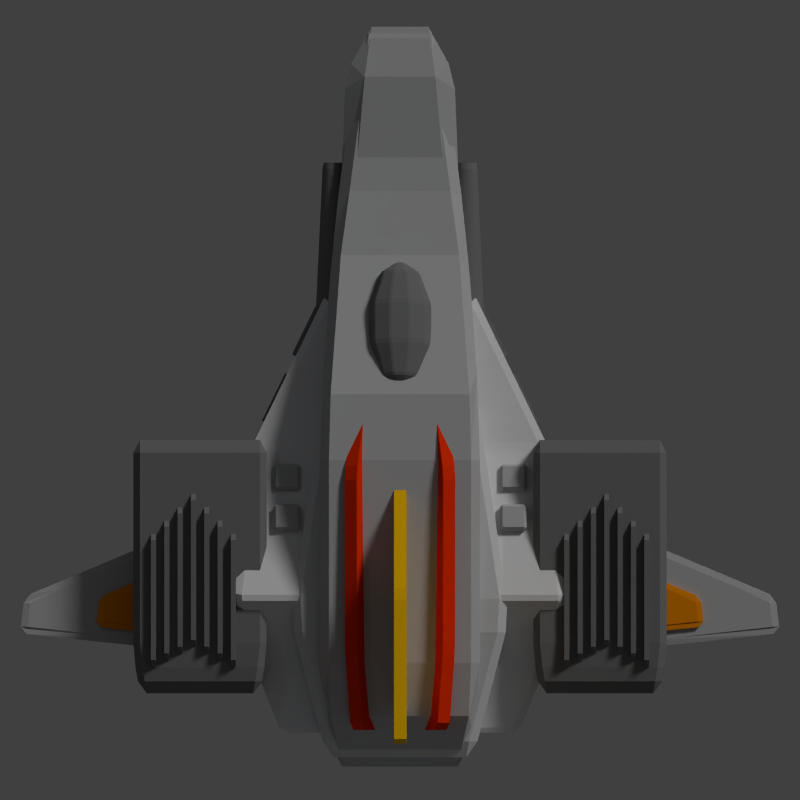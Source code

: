 # Source: rainmaker.blend  (saved by Blender 2.69.0; exported with 4.5.12 LTS)
import bpy
from mathutils import Matrix  # noqa: F401  (used for matrix-valued properties, if any)

bpy.ops.wm.read_factory_settings(use_empty=True)
scene = bpy.context.scene
scene.name = 'Scene'

# ---- collections
col_collection_1 = bpy.data.collections.new('Collection 1'); scene.collection.children.link(col_collection_1)

# ---- materials (node trees are filled in below, after node groups)
mat_material_001 = bpy.data.materials.new('Material.001')
mat_material_001.alpha_threshold = 0.0
mat_material_001.use_transparent_shadow = False
mat_material_001.diffuse_color = (0.4292, 0.4292, 0.4292, 1.0)
mat_material_001.roughness = 0.5
mat_material_001.line_color = (0.0, 0.0, 0.0, 1.0)
mat_material_004 = bpy.data.materials.new('Material.004')
mat_material_004.alpha_threshold = 0.0
mat_material_004.use_transparent_shadow = False
mat_material_004.diffuse_color = (0.1679, 0.1679, 0.1679, 1.0)
mat_material_004.roughness = 0.5
mat_material_004.specular_intensity = 0.2391
mat_material_004.line_color = (0.0, 0.0, 0.0, 1.0)
mat_material_008 = bpy.data.materials.new('Material.008')
mat_material_008.alpha_threshold = 0.0
mat_material_008.use_transparent_shadow = False
mat_material_008.diffuse_color = (0.3588, 0.3588, 0.3588, 1.0)
mat_material_008.roughness = 0.5
mat_material_008.specular_intensity = 0.2391
mat_material_008.line_color = (0.0, 0.0, 0.0, 1.0)
mat_material_007 = bpy.data.materials.new('Material.007')
mat_material_007.alpha_threshold = 0.0
mat_material_007.use_transparent_shadow = False
mat_material_007.diffuse_color = (0.8, 0.2458, 0.0, 1.0)
mat_material_007.roughness = 0.5
mat_material_007.line_color = (0.0, 0.0, 0.0, 1.0)
mat_material_006 = bpy.data.materials.new('Material.006')
mat_material_006.alpha_threshold = 0.0
mat_material_006.use_transparent_shadow = False
mat_material_006.diffuse_color = (0.8, 0.4444, 0.0, 1.0)
mat_material_006.roughness = 0.5
mat_material_006.line_color = (0.0, 0.0, 0.0, 1.0)
mat_material_005 = bpy.data.materials.new('Material.005')
mat_material_005.alpha_threshold = 0.0
mat_material_005.use_transparent_shadow = False
mat_material_005.diffuse_color = (0.8, 0.03085, 0.0, 1.0)
mat_material_005.roughness = 0.5
mat_material_005.line_color = (0.0, 0.0, 0.0, 1.0)
mat_material_003 = bpy.data.materials.new('Material.003')
mat_material_003.alpha_threshold = 0.0
mat_material_003.use_transparent_shadow = False
mat_material_003.diffuse_color = (0.5926, 0.5926, 0.5926, 1.0)
mat_material_003.roughness = 0.5
mat_material_003.line_color = (0.0, 0.0, 0.0, 1.0)
mat_material_002 = bpy.data.materials.new('Material.002')
mat_material_002.alpha_threshold = 0.0
mat_material_002.use_transparent_shadow = False
mat_material_002.diffuse_color = (0.7106, 0.7106, 0.7106, 1.0)
mat_material_002.roughness = 0.5
mat_material_002.line_color = (0.0, 0.0, 0.0, 1.0)

# ---- material node trees

# ---- world
world_world = bpy.data.worlds.new('World'); scene.world = world_world
world_world.color = (0.05088, 0.05088, 0.05088)
world_world.use_sun_shadow = False
world_world.sun_shadow_jitter_overblur = 0.0
world_world.cycles.sampling_method = 'MANUAL'
world_world.cycles.sample_map_resolution = 256

# ---- cameras
cam_camera = bpy.data.cameras.new('Camera')
cam_camera.type = 'ORTHO'
cam_camera.clip_end = 100.0
cam_camera.lens = 35.0
cam_camera.sensor_width = 32.0
cam_camera.sensor_height = 18.0
cam_camera.ortho_scale = 12.0
cam_camera.dof.focus_distance = 0.0
cam_camera.dof.aperture_fstop = 128.0

# ---- lights
light_point_002 = bpy.data.lights.new('Point.002', 'POINT')
light_point_002.color = (0.7892, 0.8781, 1.0)
light_point_002.transmission_factor = 0.0
light_point_002.energy = 5.0
light_point_002.shadow_buffer_clip_start = 0.5
light_point_002.shadow_soft_size = 0.1
light_point_002.shadow_maximum_resolution = 0.006
light_point_002.use_absolute_resolution = True
light_point_002.cycles.use_multiple_importance_sampling = False
light_point_001 = bpy.data.lights.new('Point.001', 'POINT')
light_point_001.color = (0.7892, 0.8781, 1.0)
light_point_001.transmission_factor = 0.0
light_point_001.energy = 5.0
light_point_001.shadow_buffer_clip_start = 0.5
light_point_001.shadow_soft_size = 0.1
light_point_001.shadow_maximum_resolution = 0.006
light_point_001.use_absolute_resolution = True
light_point_001.cycles.use_multiple_importance_sampling = False
light_point = bpy.data.lights.new('Point', 'POINT')
light_point.color = (0.7541, 0.8336, 1.0)
light_point.transmission_factor = 0.0
light_point.energy = 50.0
light_point.shadow_buffer_clip_start = 0.5
light_point.shadow_soft_size = 0.1
light_point.shadow_maximum_resolution = 0.006
light_point.use_absolute_resolution = True
light_point.cycles.use_multiple_importance_sampling = False
light_sun = bpy.data.lights.new('Sun', 'SUN')
light_sun.transmission_factor = 0.0
light_sun.angle = 0.1993
light_sun.energy = 1.5
light_sun.shadow_buffer_clip_start = 0.5
light_sun.shadow_soft_size = 0.1
light_sun.shadow_cascade_max_distance = 1000.0
light_sun.cycles.use_multiple_importance_sampling = False

# ---- meshes
me_cube_020 = bpy.data.meshes.new('Cube.020')
me_cube_020.from_pydata([(-0.2, -0.1449, 0.5586), (-0.2, 0.2414, 0.4551), (0.2, 0.2414, 0.4551), (0.2, -0.1449, 0.5586), (-0.2, -0.04142, 0.9449), (-0.2, 0.3449, 0.8414), (0.2, 0.3449, 0.8414), (0.2, -0.04142, 0.9449)], [], [(4, 5, 1, 0), (5, 6, 2, 1), (6, 7, 3, 2), (7, 4, 0, 3), (0, 1, 2, 3), (7, 6, 5, 4)])
me_cube_020.materials.append(mat_material_001)
me_cube_020.use_remesh_preserve_volume = False
me_cube_020.use_remesh_preserve_attributes = False
me_cube_020.use_mirror_vertex_groups = False
me_cube_020.update()
me_cube_019 = bpy.data.meshes.new('Cube.019')
me_cube_019.from_pydata([(-0.2, -0.1449, 0.5586), (-0.2, 0.2414, 0.4551), (0.2, 0.2414, 0.4551), (0.2, -0.1449, 0.5586), (-0.2, -0.04142, 0.9449), (-0.2, 0.3449, 0.8414), (0.2, 0.3449, 0.8414), (0.2, -0.04142, 0.9449)], [], [(4, 5, 1, 0), (5, 6, 2, 1), (6, 7, 3, 2), (7, 4, 0, 3), (0, 1, 2, 3), (7, 6, 5, 4)])
me_cube_019.materials.append(mat_material_001)
me_cube_019.use_remesh_preserve_volume = False
me_cube_019.use_remesh_preserve_attributes = False
me_cube_019.use_mirror_vertex_groups = False
me_cube_019.update()
me_cube_018 = bpy.data.meshes.new('Cube.018')
me_cube_018.from_pydata([(-0.2, -0.1449, 0.5586), (-0.2, 0.2414, 0.4551), (0.2, 0.2414, 0.4551), (0.2, -0.1449, 0.5586), (-0.2, -0.04142, 0.9449), (-0.2, 0.3449, 0.8414), (0.2, 0.3449, 0.8414), (0.2, -0.04142, 0.9449)], [], [(4, 5, 1, 0), (5, 6, 2, 1), (6, 7, 3, 2), (7, 4, 0, 3), (0, 1, 2, 3), (7, 6, 5, 4)])
me_cube_018.materials.append(mat_material_001)
me_cube_018.use_remesh_preserve_volume = False
me_cube_018.use_remesh_preserve_attributes = False
me_cube_018.use_mirror_vertex_groups = False
me_cube_018.update()
me_cube_017 = bpy.data.meshes.new('Cube.017')
me_cube_017.from_pydata([(-0.2, -0.1449, 0.5586), (-0.2, 0.2414, 0.4551), (0.2, 0.2414, 0.4551), (0.2, -0.1449, 0.5586), (-0.2, -0.04142, 0.9449), (-0.2, 0.3449, 0.8414), (0.2, 0.3449, 0.8414), (0.2, -0.04142, 0.9449)], [], [(4, 5, 1, 0), (5, 6, 2, 1), (6, 7, 3, 2), (7, 4, 0, 3), (0, 1, 2, 3), (7, 6, 5, 4)])
me_cube_017.materials.append(mat_material_001)
me_cube_017.use_remesh_preserve_volume = False
me_cube_017.use_remesh_preserve_attributes = False
me_cube_017.use_mirror_vertex_groups = False
me_cube_017.update()
me_cube_016 = bpy.data.meshes.new('Cube.016')
me_cube_016.from_pydata([(0.5518, 1.052, -0.4), (1.271, 1.403, -0.4), (1.621, 0.6838, -0.4), (0.9023, 0.3332, -0.4), (0.5518, 1.052, 0.4), (1.271, 1.403, 0.4), (1.621, 0.6838, 0.4), (0.9023, 0.3332, 0.4), (1.005, 0.05434, -0.4), (1.724, 0.4049, -0.4), (2.075, -0.3142, -0.4), (1.356, -0.6648, -0.4), (1.005, 0.05434, 0.4), (1.724, 0.4049, 0.4), (2.075, -0.3142, 0.4), (1.356, -0.6648, 0.4)], [], [(4, 5, 1, 0), (5, 6, 2, 1), (6, 7, 3, 2), (7, 4, 0, 3), (0, 1, 2, 3), (7, 6, 5, 4), (12, 13, 9, 8), (13, 14, 10, 9), (14, 15, 11, 10), (15, 12, 8, 11), (8, 9, 10, 11), (15, 14, 13, 12)])
me_cube_016.materials.append(mat_material_004)
me_cube_016.use_remesh_preserve_volume = False
me_cube_016.use_remesh_preserve_attributes = False
me_cube_016.use_mirror_vertex_groups = False
me_cube_016.update()
me_cube_015 = bpy.data.meshes.new('Cube.015')
me_cube_015.from_pydata([(0.5518, 1.052, -0.4), (1.271, 1.403, -0.4), (1.621, 0.6838, -0.4), (0.9023, 0.3332, -0.4), (0.5518, 1.052, 0.4), (1.271, 1.403, 0.4), (1.621, 0.6838, 0.4), (0.9023, 0.3332, 0.4), (1.005, 0.05434, -0.4), (1.724, 0.4049, -0.4), (2.075, -0.3142, -0.4), (1.356, -0.6648, -0.4), (1.005, 0.05434, 0.4), (1.724, 0.4049, 0.4), (2.075, -0.3142, 0.4), (1.356, -0.6648, 0.4)], [], [(4, 5, 1, 0), (5, 6, 2, 1), (6, 7, 3, 2), (7, 4, 0, 3), (0, 1, 2, 3), (7, 6, 5, 4), (12, 13, 9, 8), (13, 14, 10, 9), (14, 15, 11, 10), (15, 12, 8, 11), (8, 9, 10, 11), (15, 14, 13, 12)])
me_cube_015.materials.append(mat_material_004)
me_cube_015.use_remesh_preserve_volume = False
me_cube_015.use_remesh_preserve_attributes = False
me_cube_015.use_mirror_vertex_groups = False
me_cube_015.update()
me_cube_014 = bpy.data.meshes.new('Cube.014')
me_cube_014.from_pydata([(-0.6, 1.2, -0.3), (0.6, 1.2, -0.3), (-0.6, 1.2, 0.3), (0.6, 1.2, 0.3), (-0.8, 0.6, 0.4), (-0.8, 0.6, -0.4), (0.8, 0.6, 0.4), (0.8, 0.6, -0.4), (0.96, 0.9, 0.48), (-0.96, 0.9, -0.48), (0.96, 0.9, -0.48), (-0.96, 0.9, 0.48)], [], [(11, 2, 0, 9), (2, 3, 1, 0), (9, 0, 1, 10), (8, 3, 2, 11), (8, 6, 7, 10), (3, 8, 10, 1), (6, 8, 11, 4), (5, 9, 10, 7), (4, 11, 9, 5)])
me_cube_014.materials.append(mat_material_008)
me_cube_014.use_remesh_preserve_volume = False
me_cube_014.use_remesh_preserve_attributes = False
me_cube_014.use_mirror_vertex_groups = False
me_cube_014.update()
me_cube_013 = bpy.data.meshes.new('Cube.013')
me_cube_013.from_pydata([(-1.0, -4.0, -1.0), (-1.0, -1.0, -1.0), (1.0, -1.0, -1.0), (1.0, -4.0, -1.0), (-1.0, -4.0, 1.0), (-1.0, -1.0, 1.0), (1.0, -1.0, 1.0), (1.0, -4.0, 1.0), (-5.7, -3.5, 1.0), (-5.7, -3.5, -1.0), (5.7, -3.5, 1.0), (5.7, -3.5, -1.0), (-5.635, -2.947, 1.0), (5.635, -2.947, -1.0), (-5.635, -2.947, -1.0), (5.635, -2.947, 1.0)], [], [(12, 5, 1, 14), (5, 6, 2, 1), (10, 7, 3, 11), (7, 4, 0, 3), (14, 1, 2, 13), (15, 6, 5, 12), (4, 8, 9, 0), (15, 10, 11, 13), (0, 9, 11, 3), (7, 10, 8, 4), (8, 12, 14, 9), (9, 14, 13, 11), (10, 15, 12, 8), (6, 15, 13, 2)])
me_cube_013.materials.append(mat_material_007)
me_cube_013.use_remesh_preserve_volume = False
me_cube_013.use_remesh_preserve_attributes = False
me_cube_013.use_mirror_vertex_groups = False
me_cube_013.update()
me_cube_012 = bpy.data.meshes.new('Cube.012')
me_cube_012.from_pydata([(-1.0, -0.7, -1.0), (-1.0, 1.6, -1.0), (1.0, 1.6, -1.0), (1.0, -0.7, -1.0), (-1.0, -0.7, 1.0), (-1.0, 1.6, 1.0), (1.0, 1.6, 1.0), (1.0, -0.7, 1.0), (4.0, -0.8, -1.0), (4.0, 1.4, -1.0), (6.0, 1.4, -1.0), (6.0, -0.8, -1.0), (4.0, -0.8, 1.0), (4.0, 1.4, 1.0), (6.0, 1.4, 1.0), (6.0, -0.8, 1.0), (9.0, -0.9, -1.0), (9.0, 1.2, -1.0), (11.0, 1.2, -1.0), (11.0, -0.9, -1.0), (9.0, -0.9, 1.0), (9.0, 1.2, 1.0), (11.0, 1.2, 1.0), (11.0, -0.9, 1.0), (14.0, -1.0, -1.0), (14.0, 1.0, -1.0), (16.0, 1.0, -1.0), (16.0, -1.0, -1.0), (14.0, -1.0, 1.0), (14.0, 1.0, 1.0), (16.0, 1.0, 1.0), (16.0, -1.0, 1.0), (-6.0, -0.8, -1.0), (-6.0, 1.4, -1.0), (-4.0, 1.4, -1.0), (-4.0, -0.8, -1.0), (-6.0, -0.8, 1.0), (-6.0, 1.4, 1.0), (-4.0, 1.4, 1.0), (-4.0, -0.8, 1.0), (-11.0, -0.9, -1.0), (-11.0, 1.2, -1.0), (-9.0, 1.2, -1.0), (-9.0, -0.9, -1.0), (-11.0, -0.9, 1.0), (-11.0, 1.2, 1.0), (-9.0, 1.2, 1.0), (-9.0, -0.9, 1.0), (-16.0, -1.0, -1.0), (-16.0, 1.0, -1.0), (-14.0, 1.0, -1.0), (-14.0, -1.0, -1.0), (-16.0, -1.0, 1.0), (-16.0, 1.0, 1.0), (-14.0, 1.0, 1.0), (-14.0, -1.0, 1.0)], [], [(4, 5, 1, 0), (5, 6, 2, 1), (6, 7, 3, 2), (7, 4, 0, 3), (0, 1, 2, 3), (7, 6, 5, 4), (12, 13, 9, 8), (13, 14, 10, 9), (14, 15, 11, 10), (15, 12, 8, 11), (8, 9, 10, 11), (15, 14, 13, 12), (20, 21, 17, 16), (21, 22, 18, 17), (22, 23, 19, 18), (23, 20, 16, 19), (16, 17, 18, 19), (23, 22, 21, 20), (28, 29, 25, 24), (29, 30, 26, 25), (30, 31, 27, 26), (31, 28, 24, 27), (24, 25, 26, 27), (31, 30, 29, 28), (36, 37, 33, 32), (37, 38, 34, 33), (38, 39, 35, 34), (39, 36, 32, 35), (32, 33, 34, 35), (39, 38, 37, 36), (44, 45, 41, 40), (45, 46, 42, 41), (46, 47, 43, 42), (47, 44, 40, 43), (40, 41, 42, 43), (47, 46, 45, 44), (52, 53, 49, 48), (53, 54, 50, 49), (54, 55, 51, 50), (55, 52, 48, 51), (48, 49, 50, 51), (55, 54, 53, 52)])
me_cube_012.materials.append(mat_material_004)
me_cube_012.use_remesh_preserve_volume = False
me_cube_012.use_remesh_preserve_attributes = False
me_cube_012.use_mirror_vertex_groups = False
me_cube_012.update()
me_cube_011 = bpy.data.meshes.new('Cube.011')
me_cube_011.from_pydata([(-1.0, -0.7, -1.0), (-1.0, 1.6, -1.0), (1.0, 1.6, -1.0), (1.0, -0.7, -1.0), (-1.0, -0.7, 1.0), (-1.0, 1.6, 1.0), (1.0, 1.6, 1.0), (1.0, -0.7, 1.0), (4.0, -0.8, -1.0), (4.0, 1.4, -1.0), (6.0, 1.4, -1.0), (6.0, -0.8, -1.0), (4.0, -0.8, 1.0), (4.0, 1.4, 1.0), (6.0, 1.4, 1.0), (6.0, -0.8, 1.0), (9.0, -0.9, -1.0), (9.0, 1.2, -1.0), (11.0, 1.2, -1.0), (11.0, -0.9, -1.0), (9.0, -0.9, 1.0), (9.0, 1.2, 1.0), (11.0, 1.2, 1.0), (11.0, -0.9, 1.0), (14.0, -1.0, -1.0), (14.0, 1.0, -1.0), (16.0, 1.0, -1.0), (16.0, -1.0, -1.0), (14.0, -1.0, 1.0), (14.0, 1.0, 1.0), (16.0, 1.0, 1.0), (16.0, -1.0, 1.0), (-6.0, -0.8, -1.0), (-6.0, 1.4, -1.0), (-4.0, 1.4, -1.0), (-4.0, -0.8, -1.0), (-6.0, -0.8, 1.0), (-6.0, 1.4, 1.0), (-4.0, 1.4, 1.0), (-4.0, -0.8, 1.0), (-11.0, -0.9, -1.0), (-11.0, 1.2, -1.0), (-9.0, 1.2, -1.0), (-9.0, -0.9, -1.0), (-11.0, -0.9, 1.0), (-11.0, 1.2, 1.0), (-9.0, 1.2, 1.0), (-9.0, -0.9, 1.0), (-16.0, -1.0, -1.0), (-16.0, 1.0, -1.0), (-14.0, 1.0, -1.0), (-14.0, -1.0, -1.0), (-16.0, -1.0, 1.0), (-16.0, 1.0, 1.0), (-14.0, 1.0, 1.0), (-14.0, -1.0, 1.0)], [], [(4, 5, 1, 0), (5, 6, 2, 1), (6, 7, 3, 2), (7, 4, 0, 3), (0, 1, 2, 3), (7, 6, 5, 4), (12, 13, 9, 8), (13, 14, 10, 9), (14, 15, 11, 10), (15, 12, 8, 11), (8, 9, 10, 11), (15, 14, 13, 12), (20, 21, 17, 16), (21, 22, 18, 17), (22, 23, 19, 18), (23, 20, 16, 19), (16, 17, 18, 19), (23, 22, 21, 20), (28, 29, 25, 24), (29, 30, 26, 25), (30, 31, 27, 26), (31, 28, 24, 27), (24, 25, 26, 27), (31, 30, 29, 28), (36, 37, 33, 32), (37, 38, 34, 33), (38, 39, 35, 34), (39, 36, 32, 35), (32, 33, 34, 35), (39, 38, 37, 36), (44, 45, 41, 40), (45, 46, 42, 41), (46, 47, 43, 42), (47, 44, 40, 43), (40, 41, 42, 43), (47, 46, 45, 44), (52, 53, 49, 48), (53, 54, 50, 49), (54, 55, 51, 50), (55, 52, 48, 51), (48, 49, 50, 51), (55, 54, 53, 52)])
me_cube_011.materials.append(mat_material_004)
me_cube_011.use_remesh_preserve_volume = False
me_cube_011.use_remesh_preserve_attributes = False
me_cube_011.use_mirror_vertex_groups = False
me_cube_011.update()
me_cube_009 = bpy.data.meshes.new('Cube.009')
me_cube_009.from_pydata([(-1.0, -4.0, -1.0), (-1.0, -1.0, -1.0), (1.0, -1.0, -1.0), (1.0, -4.0, -1.0), (-1.0, -4.0, 1.0), (-1.0, -1.0, 1.0), (1.0, -1.0, 1.0), (1.0, -4.0, 1.0), (-5.7, -3.5, 1.0), (-5.7, -3.5, -1.0), (5.7, -3.5, 1.0), (5.7, -3.5, -1.0), (-5.635, -2.947, 1.0), (5.635, -2.947, -1.0), (-5.635, -2.947, -1.0), (5.635, -2.947, 1.0)], [], [(12, 5, 1, 14), (5, 6, 2, 1), (10, 7, 3, 11), (7, 4, 0, 3), (14, 1, 2, 13), (15, 6, 5, 12), (4, 8, 9, 0), (15, 10, 11, 13), (0, 9, 11, 3), (7, 10, 8, 4), (8, 12, 14, 9), (9, 14, 13, 11), (10, 15, 12, 8), (6, 15, 13, 2)])
me_cube_009.materials.append(mat_material_001)
me_cube_009.use_remesh_preserve_volume = False
me_cube_009.use_remesh_preserve_attributes = False
me_cube_009.use_mirror_vertex_groups = False
me_cube_009.update()
me_cube_008 = bpy.data.meshes.new('Cube.008')
me_cube_008.from_pydata([(-0.9, -1.0, -0.9), (-1.0, 1.0, -1.0), (1.0, 1.0, -1.0), (0.9, -1.0, -0.9), (-0.9, -1.0, 0.9), (-1.0, 1.0, 1.0), (1.0, 1.0, 1.0), (0.9, -1.0, 0.9), (-1.0, -0.7, 1.0), (-1.0, -0.7, -1.0), (1.0, -0.7, 1.0), (1.0, -0.7, -1.0)], [], [(8, 5, 1, 9), (5, 6, 2, 1), (10, 7, 3, 11), (7, 4, 0, 3), (9, 1, 2, 11), (10, 6, 5, 8), (4, 8, 9, 0), (6, 10, 11, 2), (0, 9, 11, 3), (7, 10, 8, 4)])
me_cube_008.materials.append(mat_material_004)
me_cube_008.use_remesh_preserve_volume = False
me_cube_008.use_remesh_preserve_attributes = False
me_cube_008.use_mirror_vertex_groups = False
me_cube_008.update()
me_cube_007 = bpy.data.meshes.new('Cube.007')
me_cube_007.from_pydata([(-1.0, -0.6049, -0.7742), (-1.0, 3.201, -0.6049), (1.0, 3.201, -0.6049), (1.0, -0.6049, -0.7742), (-1.0, -1.282, 1.621), (-1.0, 1.0, 1.0), (1.0, 1.0, 1.0), (1.0, -1.282, 1.621)], [], [(4, 5, 1, 0), (5, 6, 2, 1), (6, 7, 3, 2), (7, 4, 0, 3), (0, 1, 2, 3), (7, 6, 5, 4)])
me_cube_007.materials.append(mat_material_006)
me_cube_007.use_remesh_preserve_volume = False
me_cube_007.use_remesh_preserve_attributes = False
me_cube_007.use_mirror_vertex_groups = False
me_cube_007.update()
me_cube_006 = bpy.data.meshes.new('Cube.006')
me_cube_006.from_pydata([(-1.0, -4.5, 0.4), (-1.0, 1.0, 0.0), (1.0, 1.0, 0.0), (1.0, -4.5, 0.4), (-1.0, -4.5, 1.4), (-1.0, 1.0, 1.0), (1.0, 1.0, 1.0), (1.0, -4.5, 1.4), (-1.0, -3.383, 1.582), (-1.0, -3.383, 0.5824), (1.0, -3.383, 1.582), (1.0, -3.383, 0.5824), (-1.0, -0.9916, 1.591), (1.0, -0.9916, 0.5912), (-1.0, -0.9916, 0.5912), (1.0, -0.9916, 1.591)], [], [(12, 5, 1, 14), (5, 6, 2, 1), (10, 7, 3, 11), (7, 4, 0, 3), (14, 1, 2, 13), (15, 6, 5, 12), (4, 8, 9, 0), (15, 10, 11, 13), (0, 9, 11, 3), (7, 10, 8, 4), (8, 12, 14, 9), (9, 14, 13, 11), (10, 15, 12, 8), (6, 15, 13, 2)])
me_cube_006.materials.append(mat_material_005)
me_cube_006.use_remesh_preserve_volume = False
me_cube_006.use_remesh_preserve_attributes = False
me_cube_006.use_mirror_vertex_groups = False
me_cube_006.update()
me_cube_005 = bpy.data.meshes.new('Cube.005')
me_cube_005.from_pydata([(-1.0, -4.5, 0.4), (-1.0, 1.0, 0.0), (1.0, 1.0, 0.0), (1.0, -4.5, 0.4), (-1.0, -4.5, 1.4), (-1.0, 1.0, 1.0), (1.0, 1.0, 1.0), (1.0, -4.5, 1.4), (-1.0, -3.383, 1.582), (-1.0, -3.383, 0.5824), (1.0, -3.383, 1.582), (1.0, -3.383, 0.5824), (-1.0, -0.9916, 1.591), (1.0, -0.9916, 0.5912), (-1.0, -0.9916, 0.5912), (1.0, -0.9916, 1.591)], [], [(12, 5, 1, 14), (5, 6, 2, 1), (10, 7, 3, 11), (7, 4, 0, 3), (14, 1, 2, 13), (15, 6, 5, 12), (4, 8, 9, 0), (15, 10, 11, 13), (0, 9, 11, 3), (7, 10, 8, 4), (8, 12, 14, 9), (9, 14, 13, 11), (10, 15, 12, 8), (6, 15, 13, 2)])
me_cube_005.materials.append(mat_material_005)
me_cube_005.use_remesh_preserve_volume = False
me_cube_005.use_remesh_preserve_attributes = False
me_cube_005.use_mirror_vertex_groups = False
me_cube_005.update()
me_sphere = bpy.data.meshes.new('Sphere')
me_sphere.from_pydata([(-0.9511, 0.0, 0.309), (-0.9511, 0.0, -0.309), (-0.5878, 0.0, -0.809), (8.742e-08, 0.0, -1.0), (-0.4755, 0.3455, 0.809), (-0.7694, 0.559, 0.309), (-0.7694, 0.559, -0.309), (-0.4755, 0.3455, -0.809), (-0.1816, 0.559, 0.809), (-0.2939, 0.9045, 0.309), (-0.2939, 0.9045, -0.309), (-0.1816, 0.559, -0.809), (0.1816, 0.559, 0.809), (0.2939, 0.9045, 0.309), (0.2939, 0.9045, -0.309), (0.1816, 0.559, -0.809), (0.4755, 0.3455, 0.809), (0.7694, 0.559, 0.309), (0.7694, 0.559, -0.309), (0.4755, 0.3455, -0.809), (0.5878, -1.274e-07, 0.809), (0.9511, -1.87e-07, 0.309), (0.9511, -2.168e-07, -0.309), (0.5878, -1.572e-07, -0.809), (0.4755, -0.3455, 0.809), (0.7694, -0.559, 0.309), (0.7694, -0.559, -0.309), (0.4755, -0.3455, -0.809), (0.1816, -0.559, 0.809), (0.2939, -0.9045, 0.309), (0.2939, -0.9045, -0.309), (0.1816, -0.559, -0.809), (-0.1816, -0.559, 0.809), (-0.2939, -0.9045, 0.309), (-0.2939, -0.9045, -0.309), (-0.1816, -0.559, -0.809), (1.67e-08, -5.139e-08, 1.0), (-0.4755, -0.3455, 0.809), (-0.7694, -0.559, 0.309), (-0.7694, -0.559, -0.309), (-0.4755, -0.3455, -0.809), (-0.5878, 1.408e-07, 0.809)], [], [(2, 1, 6, 7), (1, 0, 5, 6), (7, 6, 10, 11), (6, 5, 9, 10), (5, 4, 8, 9), (11, 10, 14, 15), (10, 9, 13, 14), (9, 8, 12, 13), (15, 14, 18, 19), (14, 13, 17, 18), (13, 12, 16, 17), (19, 18, 22, 23), (18, 17, 21, 22), (17, 16, 20, 21), (23, 22, 26, 27), (22, 21, 25, 26), (21, 20, 24, 25), (27, 26, 30, 31), (26, 25, 29, 30), (25, 24, 28, 29), (31, 30, 34, 35), (30, 29, 33, 34), (29, 28, 32, 33), (35, 34, 39, 40), (34, 33, 38, 39), (33, 32, 37, 38), (3, 2, 7), (0, 41, 4, 5), (41, 36, 4), (3, 7, 11), (4, 36, 8), (3, 11, 15), (8, 36, 12), (3, 15, 19), (12, 36, 16), (3, 19, 23), (16, 36, 20), (3, 23, 27), (20, 36, 24), (3, 27, 31), (24, 36, 28), (3, 31, 35), (28, 36, 32), (3, 35, 40), (32, 36, 37), (3, 40, 2), (40, 39, 1, 2), (39, 38, 0, 1), (38, 37, 41, 0), (37, 36, 41)])
me_sphere.materials.append(mat_material_004)
me_sphere.use_remesh_preserve_volume = False
me_sphere.use_remesh_preserve_attributes = False
me_sphere.use_mirror_vertex_groups = False
me_sphere.update()
me_cylinder_001 = bpy.data.meshes.new('Cylinder.001')
me_cylinder_001.from_pydata([(0.0, 1.0, -1.0), (7.125e-08, 0.4, 1.0), (0.1951, 0.9808, -1.0), (0.07804, 0.3923, 1.0), (0.3827, 0.9239, -1.0), (0.1531, 0.3696, 1.0), (0.5556, 0.8315, -1.0), (0.2222, 0.3326, 1.0), (0.7071, 0.7071, -1.0), (0.2828, 0.2828, 1.0), (0.8315, 0.5556, -1.0), (0.3326, 0.2222, 1.0), (0.9239, 0.3827, -1.0), (0.3696, 0.1531, 1.0), (0.9808, 0.1951, -1.0), (0.3923, 0.07804, 1.0), (1.0, 7.55e-08, -1.0), (0.4, 2.012e-07, 1.0), (0.9808, -0.1951, -1.0), (0.3923, -0.07804, 1.0), (0.9239, -0.3827, -1.0), (0.3696, -0.1531, 1.0), (0.8315, -0.5556, -1.0), (0.3326, -0.2222, 1.0), (0.7071, -0.7071, -1.0), (0.2828, -0.2828, 1.0), (0.5556, -0.8315, -1.0), (0.2222, -0.3326, 1.0), (0.3827, -0.9239, -1.0), (0.1531, -0.3696, 1.0), (0.1951, -0.9808, -1.0), (0.07804, -0.3923, 1.0), (-3.258e-07, -1.0, -1.0), (-5.909e-08, -0.4, 1.0), (-0.1951, -0.9808, -1.0), (-0.07804, -0.3923, 1.0), (-0.3827, -0.9239, -1.0), (-0.1531, -0.3696, 1.0), (-0.5556, -0.8315, -1.0), (-0.2222, -0.3326, 1.0), (-0.7071, -0.7071, -1.0), (-0.2828, -0.2828, 1.0), (-0.8315, -0.5556, -1.0), (-0.3326, -0.2222, 1.0), (-0.9239, -0.3827, -1.0), (-0.3696, -0.1531, 1.0), (-0.9808, -0.1951, -1.0), (-0.3923, -0.07804, 1.0), (-1.0, 9.656e-07, -1.0), (-0.4, 5.572e-07, 1.0), (-0.9808, 0.1951, -1.0), (-0.3923, 0.07804, 1.0), (-0.9239, 0.3827, -1.0), (-0.3696, 0.1531, 1.0), (-0.8315, 0.5556, -1.0), (-0.3326, 0.2222, 1.0), (-0.7071, 0.7071, -1.0), (-0.2828, 0.2828, 1.0), (-0.5556, 0.8315, -1.0), (-0.2222, 0.3326, 1.0), (-0.3827, 0.9239, -1.0), (-0.1531, 0.3696, 1.0), (-0.1951, 0.9808, -1.0), (-0.07804, 0.3923, 1.0)], [], [(0, 1, 3, 2), (2, 3, 5, 4), (4, 5, 7, 6), (6, 7, 9, 8), (8, 9, 11, 10), (10, 11, 13, 12), (12, 13, 15, 14), (14, 15, 17, 16), (16, 17, 19, 18), (18, 19, 21, 20), (20, 21, 23, 22), (22, 23, 25, 24), (24, 25, 27, 26), (26, 27, 29, 28), (28, 29, 31, 30), (30, 31, 33, 32), (32, 33, 35, 34), (34, 35, 37, 36), (36, 37, 39, 38), (38, 39, 41, 40), (40, 41, 43, 42), (42, 43, 45, 44), (44, 45, 47, 46), (46, 47, 49, 48), (48, 49, 51, 50), (50, 51, 53, 52), (52, 53, 55, 54), (54, 55, 57, 56), (56, 57, 59, 58), (58, 59, 61, 60), (3, 1, 63, 61, 59, 57, 55, 53, 51, 49, 47, 45, 43, 41, 39, 37, 35, 33, 31, 29, 27, 25, 23, 21, 19, 17, 15, 13, 11, 9, 7, 5), (62, 63, 1, 0), (60, 61, 63, 62), (0, 2, 4, 6, 8, 10, 12, 14, 16, 18, 20, 22, 24, 26, 28, 30, 32, 34, 36, 38, 40, 42, 44, 46, 48, 50, 52, 54, 56, 58, 60, 62)])
me_cylinder_001.materials.append(mat_material_004)
me_cylinder_001.use_remesh_preserve_volume = False
me_cylinder_001.use_remesh_preserve_attributes = False
me_cylinder_001.use_mirror_vertex_groups = False
me_cylinder_001.update()
me_cylinder = bpy.data.meshes.new('Cylinder')
me_cylinder.from_pydata([(0.0, 1.0, -1.0), (7.125e-08, 0.4, 1.0), (0.1951, 0.9808, -1.0), (0.07804, 0.3923, 1.0), (0.3827, 0.9239, -1.0), (0.1531, 0.3696, 1.0), (0.5556, 0.8315, -1.0), (0.2222, 0.3326, 1.0), (0.7071, 0.7071, -1.0), (0.2828, 0.2828, 1.0), (0.8315, 0.5556, -1.0), (0.3326, 0.2222, 1.0), (0.9239, 0.3827, -1.0), (0.3696, 0.1531, 1.0), (0.9808, 0.1951, -1.0), (0.3923, 0.07804, 1.0), (1.0, 7.55e-08, -1.0), (0.4, 2.012e-07, 1.0), (0.9808, -0.1951, -1.0), (0.3923, -0.07804, 1.0), (0.9239, -0.3827, -1.0), (0.3696, -0.1531, 1.0), (0.8315, -0.5556, -1.0), (0.3326, -0.2222, 1.0), (0.7071, -0.7071, -1.0), (0.2828, -0.2828, 1.0), (0.5556, -0.8315, -1.0), (0.2222, -0.3326, 1.0), (0.3827, -0.9239, -1.0), (0.1531, -0.3696, 1.0), (0.1951, -0.9808, -1.0), (0.07804, -0.3923, 1.0), (-3.258e-07, -1.0, -1.0), (-5.909e-08, -0.4, 1.0), (-0.1951, -0.9808, -1.0), (-0.07804, -0.3923, 1.0), (-0.3827, -0.9239, -1.0), (-0.1531, -0.3696, 1.0), (-0.5556, -0.8315, -1.0), (-0.2222, -0.3326, 1.0), (-0.7071, -0.7071, -1.0), (-0.2828, -0.2828, 1.0), (-0.8315, -0.5556, -1.0), (-0.3326, -0.2222, 1.0), (-0.9239, -0.3827, -1.0), (-0.3696, -0.1531, 1.0), (-0.9808, -0.1951, -1.0), (-0.3923, -0.07804, 1.0), (-1.0, 9.656e-07, -1.0), (-0.4, 5.572e-07, 1.0), (-0.9808, 0.1951, -1.0), (-0.3923, 0.07804, 1.0), (-0.9239, 0.3827, -1.0), (-0.3696, 0.1531, 1.0), (-0.8315, 0.5556, -1.0), (-0.3326, 0.2222, 1.0), (-0.7071, 0.7071, -1.0), (-0.2828, 0.2828, 1.0), (-0.5556, 0.8315, -1.0), (-0.2222, 0.3326, 1.0), (-0.3827, 0.9239, -1.0), (-0.1531, 0.3696, 1.0), (-0.1951, 0.9808, -1.0), (-0.07804, 0.3923, 1.0)], [], [(0, 1, 3, 2), (2, 3, 5, 4), (4, 5, 7, 6), (6, 7, 9, 8), (8, 9, 11, 10), (10, 11, 13, 12), (12, 13, 15, 14), (14, 15, 17, 16), (16, 17, 19, 18), (18, 19, 21, 20), (20, 21, 23, 22), (22, 23, 25, 24), (24, 25, 27, 26), (26, 27, 29, 28), (28, 29, 31, 30), (30, 31, 33, 32), (32, 33, 35, 34), (34, 35, 37, 36), (36, 37, 39, 38), (38, 39, 41, 40), (40, 41, 43, 42), (42, 43, 45, 44), (44, 45, 47, 46), (46, 47, 49, 48), (48, 49, 51, 50), (50, 51, 53, 52), (52, 53, 55, 54), (54, 55, 57, 56), (56, 57, 59, 58), (58, 59, 61, 60), (3, 1, 63, 61, 59, 57, 55, 53, 51, 49, 47, 45, 43, 41, 39, 37, 35, 33, 31, 29, 27, 25, 23, 21, 19, 17, 15, 13, 11, 9, 7, 5), (62, 63, 1, 0), (60, 61, 63, 62), (0, 2, 4, 6, 8, 10, 12, 14, 16, 18, 20, 22, 24, 26, 28, 30, 32, 34, 36, 38, 40, 42, 44, 46, 48, 50, 52, 54, 56, 58, 60, 62)])
me_cylinder.materials.append(mat_material_004)
me_cylinder.use_remesh_preserve_volume = False
me_cylinder.use_remesh_preserve_attributes = False
me_cylinder.use_mirror_vertex_groups = False
me_cylinder.update()
me_cube_004 = bpy.data.meshes.new('Cube.004')
me_cube_004.from_pydata([(-1.0, -1.0, -1.0), (-1.0, 1.0, -1.0), (1.0, 1.0, -1.0), (1.0, -1.0, -1.0), (-1.0, -1.0, 1.0), (-1.0, 1.0, 1.0), (1.0, 1.0, 1.0), (1.0, -1.0, 1.0), (-1.5, -0.2609, 1.5), (-1.5, -0.2609, -1.5), (1.5, -0.2609, 1.5), (1.5, -0.2609, -1.5)], [], [(8, 5, 1, 9), (5, 6, 2, 1), (10, 7, 3, 11), (7, 4, 0, 3), (9, 1, 2, 11), (10, 6, 5, 8), (4, 8, 9, 0), (6, 10, 11, 2), (0, 9, 11, 3), (7, 10, 8, 4)])
me_cube_004.materials.append(mat_material_003)
me_cube_004.use_remesh_preserve_volume = False
me_cube_004.use_remesh_preserve_attributes = False
me_cube_004.use_mirror_vertex_groups = False
me_cube_004.update()
me_cube_003 = bpy.data.meshes.new('Cube.003')
me_cube_003.from_pydata([(-1.0, -1.0, -1.0), (-1.0, 1.0, -1.0), (1.0, 1.0, -1.0), (1.0, -1.0, -1.0), (-1.0, -1.0, 1.0), (-1.0, 1.0, 1.0), (1.0, 1.0, 1.0), (1.0, -1.0, 1.0), (-0.5, 2.447, -0.5), (0.5, 2.447, -0.5), (-0.5, 2.447, 0.5), (0.5, 2.447, 0.5), (-0.8, -1.692, -0.8), (0.8, -1.692, -0.8), (-0.8, -1.692, 0.8), (0.8, -1.692, 0.8), (-1.119, -0.4286, 2.35), (-1.119, -0.4286, -2.35), (1.119, -0.4286, 2.35), (1.119, -0.4286, -2.35)], [], [(16, 5, 1, 17), (2, 1, 8, 9), (18, 7, 3, 19), (0, 3, 13, 12), (17, 1, 2, 19), (18, 6, 5, 16), (10, 11, 9, 8), (6, 2, 9, 11), (5, 6, 11, 10), (1, 5, 10, 8), (15, 14, 12, 13), (7, 4, 14, 15), (3, 7, 15, 13), (4, 0, 12, 14), (4, 16, 17, 0), (6, 18, 19, 2), (0, 17, 19, 3), (7, 18, 16, 4)])
me_cube_003.materials.append(mat_material_002)
me_cube_003.use_remesh_preserve_volume = False
me_cube_003.use_remesh_preserve_attributes = False
me_cube_003.use_mirror_vertex_groups = False
me_cube_003.update()
me_cube_002 = bpy.data.meshes.new('Cube.002')
me_cube_002.from_pydata([(-1.0, -1.0, -0.5), (-0.6, 1.2, -0.3), (0.6, 1.2, -0.3), (1.0, -1.0, -0.5), (-1.0, -1.0, 0.5), (-0.6, 1.2, 0.3), (0.6, 1.2, 0.3), (1.0, -1.0, 0.5), (-1.0, 0.6, 0.5), (-1.0, 0.6, -0.5), (1.0, 0.6, 0.5), (1.0, 0.6, -0.5), (-1.2, 0.05282, -0.8971), (1.2, 0.05282, 1.503), (-1.2, 0.05282, 1.503), (1.2, 0.05282, -0.8971), (-1.2, -0.821, -0.8448), (1.2, -0.821, 1.381), (-1.2, -0.821, 1.381), (1.2, -0.821, -0.8448)], [], [(8, 5, 1, 9), (5, 6, 2, 1), (17, 7, 3, 19), (7, 4, 0, 3), (9, 1, 2, 11), (10, 6, 5, 8), (14, 8, 9, 12), (6, 10, 11, 2), (12, 9, 11, 15), (13, 10, 8, 14), (10, 13, 15, 11), (18, 14, 12, 16), (16, 12, 15, 19), (17, 13, 14, 18), (13, 17, 19, 15), (4, 18, 16, 0), (0, 16, 19, 3), (7, 17, 18, 4)])
me_cube_002.materials.append(mat_material_001)
me_cube_002.use_remesh_preserve_volume = False
me_cube_002.use_remesh_preserve_attributes = False
me_cube_002.use_mirror_vertex_groups = False
me_cube_002.update()
me_cube_001 = bpy.data.meshes.new('Cube.001')
me_cube_001.from_pydata([(-0.9, -1.0, -0.9), (-1.0, 1.0, -1.0), (1.0, 1.0, -1.0), (0.9, -1.0, -0.9), (-0.9, -1.0, 0.9), (-1.0, 1.0, 1.0), (1.0, 1.0, 1.0), (0.9, -1.0, 0.9), (-1.0, -0.7, 1.0), (-1.0, -0.7, -1.0), (1.0, -0.7, 1.0), (1.0, -0.7, -1.0)], [], [(8, 5, 1, 9), (5, 6, 2, 1), (10, 7, 3, 11), (7, 4, 0, 3), (9, 1, 2, 11), (10, 6, 5, 8), (4, 8, 9, 0), (6, 10, 11, 2), (0, 9, 11, 3), (7, 10, 8, 4)])
me_cube_001.materials.append(mat_material_004)
me_cube_001.use_remesh_preserve_volume = False
me_cube_001.use_remesh_preserve_attributes = False
me_cube_001.use_mirror_vertex_groups = False
me_cube_001.update()

# ---- objects
ob_point_002 = bpy.data.objects.new('Point.002', light_point_002)
ob_point_001 = bpy.data.objects.new('Point.001', light_point_001)
ob_cube_018 = bpy.data.objects.new('Cube.018', me_cube_020)
ob_cube_017 = bpy.data.objects.new('Cube.017', me_cube_019)
ob_cube_016 = bpy.data.objects.new('Cube.016', me_cube_018)
ob_cube_015 = bpy.data.objects.new('Cube.015', me_cube_017)
ob_cube_014 = bpy.data.objects.new('Cube.014', me_cube_016)
ob_cube_013 = bpy.data.objects.new('Cube.013', me_cube_015)
ob_cube_012 = bpy.data.objects.new('Cube.012', me_cube_014)
ob_point = bpy.data.objects.new('Point', light_point)
ob_cube_011 = bpy.data.objects.new('Cube.011', me_cube_013)
ob_cube_010 = bpy.data.objects.new('Cube.010', me_cube_012)
ob_cube_009 = bpy.data.objects.new('Cube.009', me_cube_011)
ob_cube_008 = bpy.data.objects.new('Cube.008', me_cube_009)
ob_cube_007 = bpy.data.objects.new('Cube.007', me_cube_008)
ob_cube_006 = bpy.data.objects.new('Cube.006', me_cube_007)
ob_cube_005 = bpy.data.objects.new('Cube.005', me_cube_006)
ob_cube_004 = bpy.data.objects.new('Cube.004', me_cube_005)
ob_sphere = bpy.data.objects.new('Sphere', me_sphere)
ob_cylinder_001 = bpy.data.objects.new('Cylinder.001', me_cylinder_001)
ob_cylinder = bpy.data.objects.new('Cylinder', me_cylinder)
ob_cube_003 = bpy.data.objects.new('Cube.003', me_cube_004)
ob_cube_002 = bpy.data.objects.new('Cube.002', me_cube_003)
ob_cube_001 = bpy.data.objects.new('Cube.001', me_cube_002)
ob_sun = bpy.data.objects.new('Sun', light_sun)
ob_cube = bpy.data.objects.new('Cube', me_cube_001)
ob_camera = bpy.data.objects.new('Camera', cam_camera)

# ---- transforms, parenting, visibility, modifiers, constraints
ob_point_002.location = (-0.3375, -7.168, 2.969)
ob_point_002.lineart.crease_threshold = 0.0
ob_point_001.location = (1.069, -8.404, 2.969)
ob_point_001.lineart.crease_threshold = 0.0
ob_cube_018.location = (-1.7, -1.9, 0.0)
ob_cube_018.lineart.crease_threshold = 0.0
_m = ob_cube_018.modifiers.new('Bevel', 'BEVEL')
_m.width = 0.04
_m.width_pct = 0.04
_m.limit_method = 'NONE'
_m.spread = 0.0
ob_cube_017.location = (1.7, -1.9, 0.0)
ob_cube_017.lineart.crease_threshold = 0.0
_m = ob_cube_017.modifiers.new('Bevel', 'BEVEL')
_m.width = 0.04
_m.width_pct = 0.04
_m.limit_method = 'NONE'
_m.spread = 0.0
ob_cube_016.location = (1.7, -1.3, -0.2)
ob_cube_016.lineart.crease_threshold = 0.0
_m = ob_cube_016.modifiers.new('Bevel', 'BEVEL')
_m.width = 0.04
_m.width_pct = 0.04
_m.limit_method = 'NONE'
_m.spread = 0.0
ob_cube_015.location = (-1.7, -1.3, -0.2)
ob_cube_015.lineart.crease_threshold = 0.0
_m = ob_cube_015.modifiers.new('Bevel', 'BEVEL')
_m.width = 0.04
_m.width_pct = 0.04
_m.limit_method = 'NONE'
_m.spread = 0.0
ob_cube_014.location = (0.0, 0.0, 0.0)
ob_cube_014.rotation_euler = (-2.687e-07, -3.142, 2.029e-14)
ob_cube_014.scale = (1.0, 1.0, 0.4)
ob_cube_014.lineart.crease_threshold = 0.0
ob_cube_013.location = (0.0, 0.0, 0.0)
ob_cube_013.scale = (1.0, 1.0, 0.4)
ob_cube_013.lineart.crease_threshold = 0.0
ob_cube_012.location = (0.0, -0.4, 0.0)
ob_cube_012.scale = (1.0, 5.0, 1.0)
ob_cube_012.lineart.crease_threshold = 0.0
_m = ob_cube_012.modifiers.new('Bevel', 'BEVEL')
_m.width = 0.3
_m.width_pct = 0.3
_m.limit_method = 'NONE'
_m.spread = 0.0
ob_point.location = (-7.031, 3.49, 8.0)
ob_point.lineart.crease_threshold = 0.0
ob_cube_011.location = (0.0, -0.6, 0.1)
ob_cube_011.scale = (0.8, 0.8, 0.16)
ob_cube_011.lineart.crease_threshold = 0.0
_m = ob_cube_011.modifiers.new('Bevel', 'BEVEL')
_m.limit_method = 'NONE'
_m.spread = 0.0
ob_cube_010.location = (3.1, -3.0, 0.0)
ob_cube_010.scale = (0.04, 1.0, 1.1)
ob_cube_010.lineart.crease_threshold = 0.0
_m = ob_cube_010.modifiers.new('Bevel', 'BEVEL')
_m.limit_method = 'NONE'
_m.spread = 0.0
ob_cube_009.location = (-3.1, -3.0, 0.0)
ob_cube_009.scale = (0.04, 1.0, 1.1)
ob_cube_009.lineart.crease_threshold = 0.0
_m = ob_cube_009.modifiers.new('Bevel', 'BEVEL')
_m.limit_method = 'NONE'
_m.spread = 0.0
ob_cube_008.location = (0.0, 0.0, 0.0)
ob_cube_008.scale = (1.0, 1.0, 0.2)
ob_cube_008.lineart.crease_threshold = 0.0
_m = ob_cube_008.modifiers.new('Bevel', 'BEVEL')
_m.limit_method = 'NONE'
_m.spread = 0.0
ob_cube_007.location = (-3.0, -2.5, 0.0)
ob_cube_007.scale = (1.0, 1.9, 1.0)
ob_cube_007.lineart.crease_threshold = 0.0
_m = ob_cube_007.modifiers.new('Bevel', 'BEVEL')
_m.limit_method = 'NONE'
_m.spread = 0.0
ob_cube_006.location = (0.0, -3.9, 1.6)
ob_cube_006.scale = (0.1, 1.0, 1.0)
ob_cube_006.lineart.crease_threshold = 0.0
_m = ob_cube_006.modifiers.new('Bevel', 'BEVEL')
_m.limit_method = 'NONE'
_m.spread = 0.0
ob_cube_005.location = (0.0, 0.0, 0.0)
ob_cube_005.rotation_euler = (1.389e-08, 0.4363, 6.265e-08)
ob_cube_005.scale = (0.11, 1.1, 1.1)
ob_cube_005.lineart.crease_threshold = 0.0
_m = ob_cube_005.modifiers.new('Bevel', 'BEVEL')
_m.limit_method = 'NONE'
_m.spread = 0.0
ob_cube_004.location = (0.0, 0.0, 0.0)
ob_cube_004.rotation_euler = (1.389e-08, -0.4363, -6.265e-08)
ob_cube_004.scale = (0.11, 1.1, 1.1)
ob_cube_004.lineart.crease_threshold = 0.0
_m = ob_cube_004.modifiers.new('Bevel', 'BEVEL')
_m.limit_method = 'NONE'
_m.spread = 0.0
ob_sphere.location = (2.014e-17, 1.132, 0.9907)
ob_sphere.rotation_euler = (-1.833, -2.145e-16, 2.795e-16)
ob_sphere.scale = (0.5, 0.3, 1.0)
ob_sphere.lineart.crease_threshold = 0.0
_m = ob_sphere.modifiers.new('Bevel', 'BEVEL')
_m.width = 0.04
_m.width_pct = 0.04
_m.limit_method = 'NONE'
_m.spread = 0.0
ob_cylinder_001.location = (-1.0, 1.0, 0.0)
ob_cylinder_001.rotation_euler = (-1.571, -2.22e-16, 2.22e-16)
ob_cylinder_001.scale = (0.4, 0.4, 2.56)
ob_cylinder_001.lineart.crease_threshold = 0.0
_m = ob_cylinder_001.modifiers.new('Bevel', 'BEVEL')
_m.limit_method = 'NONE'
_m.spread = 0.0
ob_cylinder.location = (1.0, 1.0, 0.0)
ob_cylinder.rotation_euler = (-1.571, -2.22e-16, 2.22e-16)
ob_cylinder.scale = (0.4, 0.4, 2.56)
ob_cylinder.lineart.crease_threshold = 0.0
_m = ob_cylinder.modifiers.new('Bevel', 'BEVEL')
_m.limit_method = 'NONE'
_m.spread = 0.0
ob_cube_003.location = (0.0, -2.5, 0.0)
ob_cube_003.scale = (1.1, 2.86, 0.77)
ob_cube_003.lineart.crease_threshold = 0.0
_m = ob_cube_003.modifiers.new('Bevel', 'BEVEL')
_m.limit_method = 'NONE'
_m.spread = 0.0
ob_cube_002.location = (0.0, -2.3, 0.0)
ob_cube_002.scale = (2.226, 1.59, 0.477)
ob_cube_002.lineart.crease_threshold = 0.0
_m = ob_cube_002.modifiers.new('Bevel', 'BEVEL')
_m.width = 0.05
_m.width_pct = 0.05
_m.limit_method = 'NONE'
_m.spread = 0.0
ob_cube_001.location = (0.0, -0.5, 0.0)
ob_cube_001.scale = (1.0, 5.0, 1.0)
ob_cube_001.lineart.crease_threshold = 0.0
_m = ob_cube_001.modifiers.new('Bevel', 'BEVEL')
_m.width = 0.3
_m.width_pct = 0.3
_m.limit_method = 'NONE'
_m.spread = 0.0
ob_sun.location = (15.0, 13.0, 18.0)
ob_sun.rotation_euler = (2.079e-08, 1.134, 0.8727)
ob_sun.lineart.crease_threshold = 0.0
ob_cube.location = (3.0, -2.5, 0.0)
ob_cube.scale = (1.0, 1.9, 1.0)
ob_cube.lineart.crease_threshold = 0.0
_m = ob_cube.modifiers.new('Bevel', 'BEVEL')
_m.limit_method = 'NONE'
_m.spread = 0.0
ob_camera.location = (0.0, 0.0, 30.0)
ob_camera.lock_rotations_4d = False
ob_camera.empty_display_type = 'ARROWS'
ob_camera.color = (0.0, 0.0, 0.0, 0.0)
ob_camera.hide_viewport = True
ob_camera.display_type = 'WIRE'
ob_camera.lineart.crease_threshold = 0.0

# ---- collection membership
col_collection_1.objects.link(ob_point_002)
col_collection_1.objects.link(ob_point_001)
col_collection_1.objects.link(ob_cube_018)
col_collection_1.objects.link(ob_cube_017)
col_collection_1.objects.link(ob_cube_016)
col_collection_1.objects.link(ob_cube_015)
col_collection_1.objects.link(ob_cube_014)
col_collection_1.objects.link(ob_cube_013)
col_collection_1.objects.link(ob_cube_012)
col_collection_1.objects.link(ob_point)
col_collection_1.objects.link(ob_cube_011)
col_collection_1.objects.link(ob_cube_010)
col_collection_1.objects.link(ob_cube_009)
col_collection_1.objects.link(ob_cube_008)
col_collection_1.objects.link(ob_cube_007)
col_collection_1.objects.link(ob_cube_006)
col_collection_1.objects.link(ob_cube_005)
col_collection_1.objects.link(ob_cube_004)
col_collection_1.objects.link(ob_sphere)
col_collection_1.objects.link(ob_cylinder_001)
col_collection_1.objects.link(ob_cylinder)
col_collection_1.objects.link(ob_cube_003)
col_collection_1.objects.link(ob_cube_002)
col_collection_1.objects.link(ob_cube_001)
col_collection_1.objects.link(ob_sun)
col_collection_1.objects.link(ob_cube)
col_collection_1.objects.link(ob_camera)

# ---- scene / render settings (as saved in the file)
scene.camera = ob_camera
scene.frame_start = 1; scene.frame_end = 250; scene.frame_set(1)
scene.render.engine = 'BLENDER_EEVEE_NEXT'
scene.render.image_settings.compression = 90
scene.render.resolution_x = 410
scene.render.resolution_y = 410
scene.render.dither_intensity = 0.0
scene.render.film_transparent = True
scene.cycles.use_denoising = False
scene.cycles.samples = 10
scene.cycles.sampling_pattern = 'TABULATED_SOBOL'
scene.cycles.light_sampling_threshold = 0.0
scene.cycles.use_adaptive_sampling = False
scene.cycles.use_light_tree = False
scene.cycles.blur_glossy = 0.0
scene.cycles.volume_bounces = 1
scene.cycles.pixel_filter_type = 'GAUSSIAN'
scene.cycles.sample_clamp_indirect = 0.0
scene.view_settings.view_transform = 'Standard'
bpy.context.view_layer.update()
